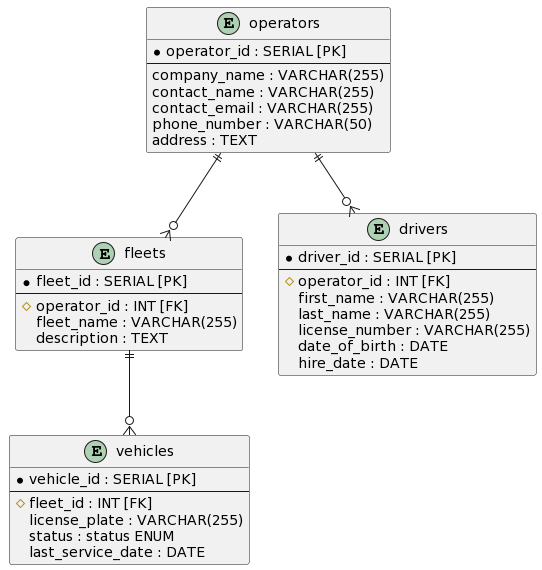

The diagram above was rendered by PlantUML. Its source (embedded in the PNG):
@startuml
entity "operators" as operators {
    * operator_id : SERIAL [PK]
    --
    company_name : VARCHAR(255)
    contact_name : VARCHAR(255)
    contact_email : VARCHAR(255)
    phone_number : VARCHAR(50)
    address : TEXT
}

entity "fleets" as fleets {
    * fleet_id : SERIAL [PK]
    --
    # operator_id : INT [FK]
    fleet_name : VARCHAR(255)
    description : TEXT
}

entity "vehicles" as vehicles {
    * vehicle_id : SERIAL [PK]
    --
    # fleet_id : INT [FK]
    license_plate : VARCHAR(255)
    status : status ENUM
    last_service_date : DATE
}

entity "drivers" as drivers {
    * driver_id : SERIAL [PK]
    --
    # operator_id : INT [FK]
    first_name : VARCHAR(255)
    last_name : VARCHAR(255)
    license_number : VARCHAR(255)
    date_of_birth : DATE
    hire_date : DATE
}

operators ||--o{ fleets
fleets ||--o{ vehicles
operators ||--o{ drivers
@enduml